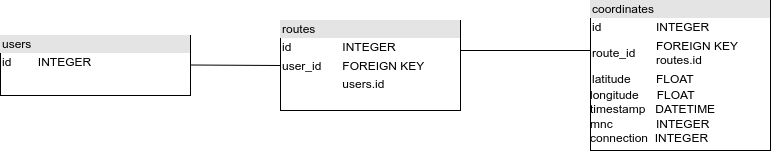

The diagram above was exported from draw.io. Its source (the exported page's mxGraphModel, read from the mxfile embedded in the PNG):
<mxGraphModel dx="1350" dy="773" grid="1" gridSize="10" guides="1" tooltips="1" connect="1" arrows="1" fold="1" page="1" pageScale="1" pageWidth="827" pageHeight="1169" math="0" shadow="0">
  <root>
    <mxCell id="0" />
    <mxCell id="1" parent="0" />
    <mxCell id="Eckoq8003Buof9BDEiVV-1" value="&lt;div style=&quot;box-sizing:border-box;width:100%;background:#e4e4e4;padding:2px;&quot;&gt;users&lt;/div&gt;&lt;table style=&quot;width:100%;font-size:1em;&quot; cellpadding=&quot;2&quot; cellspacing=&quot;0&quot;&gt;&lt;tbody&gt;&lt;tr&gt;&lt;td&gt;id&lt;/td&gt;&lt;td&gt;INTEGER&lt;/td&gt;&lt;/tr&gt;&lt;tr&gt;&lt;td&gt;&lt;br&gt;&lt;/td&gt;&lt;td&gt;&lt;br&gt;&lt;/td&gt;&lt;/tr&gt;&lt;tr&gt;&lt;td&gt;&lt;/td&gt;&lt;td&gt;&lt;br&gt;&lt;/td&gt;&lt;/tr&gt;&lt;/tbody&gt;&lt;/table&gt;" style="verticalAlign=top;align=left;overflow=fill;html=1;" parent="1" vertex="1">
      <mxGeometry x="40" y="215" width="190" height="60" as="geometry" />
    </mxCell>
    <mxCell id="Eckoq8003Buof9BDEiVV-2" value="&lt;div style=&quot;box-sizing:border-box;width:100%;background:#e4e4e4;padding:2px;&quot;&gt;routes&lt;/div&gt;&lt;table style=&quot;width:100%;font-size:1em;&quot; cellpadding=&quot;2&quot; cellspacing=&quot;0&quot;&gt;&lt;tbody&gt;&lt;tr&gt;&lt;td&gt;id&lt;/td&gt;&lt;td&gt;INTEGER&lt;/td&gt;&lt;/tr&gt;&lt;tr&gt;&lt;td&gt;user_id&lt;/td&gt;&lt;td&gt;FOREIGN KEY&lt;/td&gt;&lt;/tr&gt;&lt;tr&gt;&lt;td&gt;&lt;/td&gt;&lt;td&gt;users.id&lt;/td&gt;&lt;/tr&gt;&lt;/tbody&gt;&lt;/table&gt;" style="verticalAlign=top;align=left;overflow=fill;html=1;" parent="1" vertex="1">
      <mxGeometry x="320" y="200" width="180" height="90" as="geometry" />
    </mxCell>
    <mxCell id="Eckoq8003Buof9BDEiVV-3" value="&lt;div style=&quot;box-sizing:border-box;width:100%;background:#e4e4e4;padding:2px;&quot;&gt;coordinates&lt;/div&gt;&lt;table style=&quot;width:100%;font-size:1em;&quot; cellpadding=&quot;2&quot; cellspacing=&quot;0&quot;&gt;&lt;tbody&gt;&lt;tr&gt;&lt;td&gt;id&lt;/td&gt;&lt;td&gt;INTEGER&lt;br&gt;&lt;/td&gt;&lt;/tr&gt;&lt;tr&gt;&lt;td&gt;route_id&lt;br&gt;&lt;/td&gt;&lt;td&gt;FOREIGN KEY&lt;br&gt;routes.id&lt;/td&gt;&lt;/tr&gt;&lt;tr&gt;&lt;td&gt;latitude&lt;br&gt;&lt;/td&gt;&lt;td&gt;FLOAT&lt;br&gt;&lt;/td&gt;&lt;/tr&gt;&lt;/tbody&gt;&lt;/table&gt;longitude&lt;span style=&quot;white-space: pre;&quot;&gt;&#09;&lt;/span&gt;&amp;nbsp; &amp;nbsp; FLOAT&lt;br&gt;timestamp&amp;nbsp; &amp;nbsp;DATETIME&lt;br&gt;mnc&amp;nbsp; &amp;nbsp; &amp;nbsp; &amp;nbsp; &amp;nbsp; &amp;nbsp; &amp;nbsp;INTEGER&lt;br&gt;connection&amp;nbsp; INTEGER" style="verticalAlign=top;align=left;overflow=fill;html=1;" parent="1" vertex="1">
      <mxGeometry x="630" y="180" width="180" height="150" as="geometry" />
    </mxCell>
    <mxCell id="Eckoq8003Buof9BDEiVV-5" value="" style="endArrow=none;html=1;rounded=0;entryX=0;entryY=0.5;entryDx=0;entryDy=0;" parent="1" target="Eckoq8003Buof9BDEiVV-2" edge="1">
      <mxGeometry width="50" height="50" relative="1" as="geometry">
        <mxPoint x="230" y="244.5" as="sourcePoint" />
        <mxPoint x="280" y="244.5" as="targetPoint" />
      </mxGeometry>
    </mxCell>
    <mxCell id="Eckoq8003Buof9BDEiVV-6" value="" style="endArrow=none;html=1;rounded=0;" parent="1" edge="1">
      <mxGeometry width="50" height="50" relative="1" as="geometry">
        <mxPoint x="500" y="230" as="sourcePoint" />
        <mxPoint x="630" y="230" as="targetPoint" />
      </mxGeometry>
    </mxCell>
  </root>
</mxGraphModel>